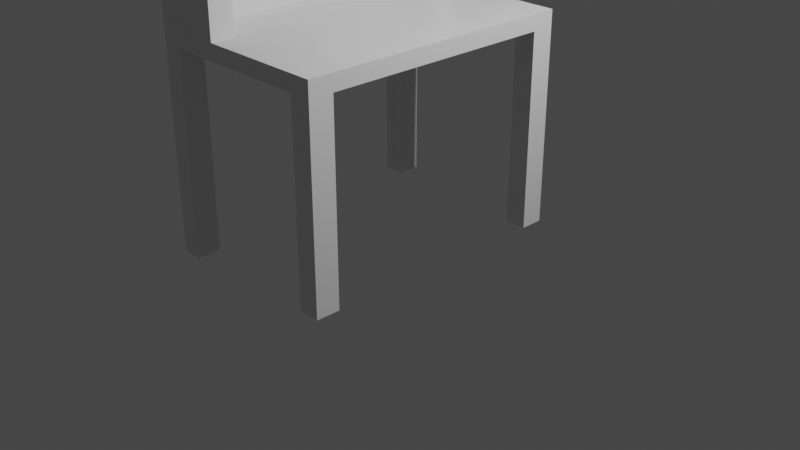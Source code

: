 # Source: basic_weapon_stand.blend  (saved by Blender 2.91.10; exported with 4.5.12 LTS)
import bpy
from mathutils import Matrix  # noqa: F401  (used for matrix-valued properties, if any)

bpy.ops.wm.read_factory_settings(use_empty=True)
scene = bpy.context.scene
scene.name = 'Scene'

# ---- collections
col_collection = bpy.data.collections.new('Collection'); scene.collection.children.link(col_collection)

# ---- materials (node trees are filled in below, after node groups)
mat_material = bpy.data.materials.new('Material')
mat_material.alpha_threshold = 0.0
mat_material.use_transparent_shadow = False
mat_material.line_color = (0.0, 0.0, 0.0, 1.0)

# ---- material node trees
mat_material.use_nodes = True; mat_material.node_tree.nodes.clear()
_N = mat_material.node_tree.nodes; _L = mat_material.node_tree.links
n0 = _N.new('ShaderNodeOutputMaterial'); n0.name = 'Material Output'; n0.location = (300, 300)
n1 = _N.new('ShaderNodeBsdfPrincipled'); n1.name = 'Principled BSDF'; n1.location = (10, 300)
n1.distribution = 'GGX'
n1.subsurface_method = 'BURLEY'
n1.inputs[2].default_value = 0.4
n1.inputs[3].default_value = 1.45
n1.inputs[27].default_value = (0.0, 0.0, 0.0, 1.0)
n1.inputs[28].default_value = 1.0
_L.new(n1.outputs[0], n0.inputs[0])
n0.is_active_output = True

# ---- world
world_world = bpy.data.worlds.new('World'); scene.world = world_world
world_world.use_nodes = True; world_world.node_tree.nodes.clear()
_N = world_world.node_tree.nodes; _L = world_world.node_tree.links
n0 = _N.new('ShaderNodeOutputWorld'); n0.name = 'World Output'; n0.location = (300, 300)
n1 = _N.new('ShaderNodeBackground'); n1.name = 'Background'; n1.location = (10, 300)
n1.inputs[0].default_value = (0.05088, 0.05088, 0.05088, 1.0)
_L.new(n1.outputs[0], n0.inputs[0])
n0.is_active_output = True
world_world.color = (0.05088, 0.05088, 0.05088)
world_world.use_sun_shadow = False
world_world.sun_shadow_jitter_overblur = 0.0

# ---- cameras
cam_camera = bpy.data.cameras.new('Camera')
cam_camera.clip_end = 100.0
cam_camera.ortho_scale = 7.314

# ---- lights
light_light = bpy.data.lights.new('Light', 'POINT')
light_light.transmission_factor = 0.0
light_light.energy = 1000.0
light_light.shadow_soft_size = 0.1
light_light.shadow_maximum_resolution = 0.006
light_light.use_absolute_resolution = True

# ---- meshes
me_cube = bpy.data.meshes.new('Cube')
me_cube.from_pydata([(1.0, 1.0, 2.176), (1.0, 1.0, 2.011), (1.0, -1.897, 2.176), (1.0, -1.897, 2.011), (-1.0, 1.0, 2.176), (-1.0, 1.0, 2.011), (-1.0, -1.897, 2.176), (-1.0, -1.897, 2.011), (0.7771, 1.0, 2.011), (0.7771, -1.897, 2.176), (0.7771, -1.897, 2.011), (0.7771, 1.0, 2.176), (-1.0, 0.7598, 2.011), (1.0, 0.7598, 2.176), (-1.0, 0.7598, 2.176), (1.0, 0.7598, 2.011), (0.7771, 0.7598, 2.011), (0.7771, 0.7598, 2.176), (-1.0, -1.649, 2.011), (1.0, -1.649, 2.176), (0.7771, -1.649, 2.011), (0.7771, -1.649, 2.176), (-1.0, -1.649, 2.176), (1.0, -1.649, 2.011), (-0.7838, 1.0, 2.011), (-0.7838, -1.897, 2.176), (-0.7838, -1.897, 2.011), (-0.7838, 1.0, 2.176), (-0.7838, 0.7598, 2.011), (-0.7838, 0.7598, 2.176), (-0.7838, -1.649, 2.011), (-0.7838, -1.649, 2.176), (-0.7838, 1.0, 0.02954), (-1.0, 1.0, 0.02954), (-1.0, 0.7598, 0.02954), (-0.7838, 0.7598, 0.02954), (-1.0, -1.649, -0.06198), (-1.0, -1.897, -0.06198), (-0.7838, -1.649, -0.06198), (-0.7838, -1.897, -0.06198), (0.7771, -1.897, 0.03245), (1.0, -1.897, 0.03245), (0.7771, -1.649, 0.03245), (1.0, -1.649, 0.03245), (1.0, 0.7598, 0.0), (1.0, 1.0, 0.0), (0.7771, 1.0, 0.0), (0.7771, 0.7598, 0.0), (-0.7838, -1.897, 4.798), (-1.0, -1.897, 4.798), (-1.0, 0.7598, 4.798), (-1.0, 1.0, 4.798), (-1.0, -1.649, 4.798), (-0.7838, 1.0, 4.798), (-0.7838, 0.7598, 4.798), (-0.7838, -1.649, 4.798), (-1.0, -1.897, 3.487), (-0.7838, -1.897, 3.487), (-0.7838, -1.649, 3.487), (-1.0, -1.649, 3.487), (-1.0, 0.7598, 3.487), (-1.0, 1.0, 3.487), (-0.7838, 1.0, 3.487), (-0.7838, 0.7598, 3.487), (-0.5855, -1.897, 3.487), (-0.5855, -1.897, 4.798), (-0.5855, 1.0, 2.176), (-0.5855, 0.7598, 2.176), (-0.5855, -1.649, 2.176), (-0.5855, -1.897, 2.176), (-0.5855, 1.0, 4.798), (-0.5855, 0.7598, 4.798), (-0.5855, -1.649, 4.798), (-0.5855, -1.649, 3.487), (-0.5855, 1.0, 3.487), (-0.5855, 0.7598, 3.487), (-0.2845, 1.0, 2.176), (-0.2845, 0.7598, 2.176), (-0.2845, -1.649, 2.176), (-0.2845, -1.897, 2.176), (-0.2845, 1.0, 3.487), (-0.2845, 0.7598, 3.487), (-0.2845, -1.897, 3.487), (-0.2845, -1.649, 3.487), (-0.7838, -1.897, 3.904), (-0.7838, -1.649, 3.904), (-1.0, -1.649, 3.904), (-1.0, -1.897, 3.904), (-1.0, 0.7598, 3.904), (-1.0, 1.0, 3.904), (-0.7838, 1.0, 3.904), (-0.7838, 0.7598, 3.904), (-0.5855, -1.897, 3.904), (-0.5855, -1.649, 3.904), (-0.5855, 1.0, 3.904), (-0.5855, 0.7598, 3.904), (-1.0, -1.897, 3.815), (-1.0, 0.7598, 3.815), (-1.0, 1.0, 3.815), (-0.7838, 1.0, 3.815), (-0.7838, 0.7598, 3.815), (-0.5855, 1.0, 3.815), (-0.5855, 0.7598, 3.815), (-0.7838, -1.897, 3.815), (-0.7838, -1.649, 3.815), (-1.0, -1.649, 3.815), (-0.5855, -1.897, 3.815), (-0.5855, -1.649, 3.815), (-1.0, -1.897, 2.832), (-1.0, 0.7598, 2.832), (-1.0, 1.0, 2.832), (-0.7838, 1.0, 2.832), (-0.7838, 0.7598, 2.832), (-0.7838, -1.897, 2.832), (-0.7838, -1.649, 2.832), (-1.0, -1.649, 2.832), (-0.5855, 1.0, 2.832), (-0.5855, 0.7598, 2.832), (-0.5855, -1.897, 2.832), (-0.5855, -1.649, 2.832), (-0.2845, 1.0, 2.832), (-0.2845, 0.7598, 2.832), (-0.2845, -1.897, 2.832), (-0.2845, -1.649, 2.832), (-1.0, -1.897, 2.744), (-1.0, 0.7598, 2.744), (-1.0, 1.0, 2.744), (-0.7838, 1.0, 2.744), (-0.7838, 0.7598, 2.744), (-0.5855, 1.0, 2.744), (-0.5855, 0.7598, 2.744), (-0.2845, 1.0, 2.744), (-0.2845, 0.7598, 2.744), (-0.7838, -1.897, 2.744), (-0.7838, -1.649, 2.744), (-1.0, -1.649, 2.744), (-0.5855, -1.897, 2.744), (-0.5855, -1.649, 2.744), (-0.2845, -1.897, 2.744), (-0.2845, -1.649, 2.744), (-0.6847, -1.897, 3.487), (-0.6847, -1.897, 2.176), (-0.6847, -1.649, 3.487), (-0.6847, -1.649, 2.176), (-0.6847, -1.897, 4.798), (-0.6847, -1.649, 4.798), (-0.6847, -1.897, 3.904), (-0.6847, -1.649, 3.904), (-0.6847, -1.649, 3.815), (-0.6847, -1.897, 3.815), (-0.6847, -1.897, 2.832), (-0.6847, -1.649, 2.832), (-0.6847, -1.649, 2.744), (-0.6847, -1.897, 2.744), (-0.7838, -1.897, 3.001), (-0.7838, -1.649, 3.001), (-1.0, -1.649, 3.001), (-0.5855, -1.897, 3.001), (-0.5855, -1.649, 3.001), (-0.2845, -1.897, 3.001), (-0.2845, -1.649, 3.001), (-1.0, -1.897, 3.001), (-1.0, 0.7598, 3.001), (-1.0, 1.0, 3.001), (-0.7838, 1.0, 3.001), (-0.7838, 0.7598, 3.001), (-0.5855, 1.0, 3.001), (-0.5855, 0.7598, 3.001), (-0.2845, 1.0, 3.001), (-0.2845, 0.7598, 3.001), (-0.6847, -1.897, 3.001), (-0.6847, -1.649, 3.001), (-0.7838, -1.897, 3.09), (-0.7838, -1.649, 3.09), (-1.0, -1.649, 3.09), (-0.5855, -1.897, 3.09), (-0.5855, -1.649, 3.09), (-0.2845, -1.897, 3.09), (-0.2845, -1.649, 3.09), (-0.6847, -1.897, 3.09), (-1.0, -1.897, 3.09), (-1.0, 0.7598, 3.09), (-1.0, 1.0, 3.09), (-0.7838, 1.0, 3.09), (-0.7838, 0.7598, 3.09), (-0.5855, 1.0, 3.09), (-0.5855, 0.7598, 3.09), (-0.2845, 1.0, 3.09), (-0.2845, 0.7598, 3.09), (-0.6847, -1.649, 3.09), (-0.7838, -1.897, 4.098), (-0.7838, -1.649, 4.098), (-1.0, -1.649, 4.098), (-0.5855, -1.897, 4.098), (-0.5855, -1.649, 4.098), (-1.0, -1.897, 4.098), (-1.0, 0.7598, 4.098), (-1.0, 1.0, 4.098), (-0.7838, 1.0, 4.098), (-0.7838, 0.7598, 4.098), (-0.5855, 1.0, 4.098), (-0.5855, 0.7598, 4.098), (-0.6847, -1.897, 4.098), (-0.6847, -1.649, 4.098), (-0.7838, -1.897, 4.191), (-0.7838, -1.649, 4.191), (-1.0, -1.649, 4.191), (-0.5855, -1.897, 4.191), (-0.5855, -1.649, 4.191), (-0.6847, -1.897, 4.191), (-1.0, -1.897, 4.191), (-1.0, 0.7598, 4.191), (-1.0, 1.0, 4.191), (-0.7838, 1.0, 4.191), (-0.7838, 0.7598, 4.191), (-0.5855, 1.0, 4.191), (-0.5855, 0.7598, 4.191), (-0.6847, -1.649, 4.191), (-0.5855, 0.8792, 3.815), (-0.5855, 0.8792, 3.904), (-0.6847, 0.8792, 3.904), (-0.6847, 0.8792, 3.815), (-0.5855, 0.8792, 2.744), (-0.5855, 0.8792, 2.832), (-0.6847, 0.8792, 2.832), (-0.6847, 0.8792, 2.744), (-0.6847, 0.8792, 3.09), (-0.6847, 0.8792, 3.001), (-0.5855, 0.8792, 3.001), (-0.5855, 0.8792, 3.09), (-0.6847, 0.8792, 4.191), (-0.6847, 0.8792, 4.098), (-0.5855, 0.8792, 4.098), (-0.5855, 0.8792, 4.191)], [], [(211, 206, 52, 50), (26, 25, 6, 7), (12, 14, 4, 5), (3, 10, 40, 41), (23, 19, 2, 3), (8, 11, 0, 1), (24, 27, 11, 8), (30, 20, 10, 26), (3, 2, 9, 10), (19, 21, 9, 2), (0, 11, 17, 13), (24, 8, 16, 28), (1, 0, 13, 15), (8, 1, 45, 46), (18, 22, 14, 12), (141, 143, 68, 69), (7, 6, 22, 18), (13, 17, 21, 19), (28, 16, 20, 30), (15, 13, 19, 23), (16, 15, 23, 20), (210, 204, 48, 49), (17, 29, 31, 21), (12, 28, 30, 18), (11, 27, 29, 17), (5, 24, 32, 33), (30, 26, 39, 38), (5, 4, 27, 24), (10, 9, 25, 26), (21, 31, 25, 9), (33, 32, 35, 34), (24, 28, 35, 32), (12, 5, 33, 34), (28, 12, 34, 35), (36, 38, 39, 37), (26, 7, 37, 39), (7, 18, 36, 37), (18, 30, 38, 36), (42, 43, 41, 40), (10, 20, 42, 40), (23, 3, 41, 43), (20, 23, 43, 42), (46, 45, 44, 47), (16, 8, 46, 47), (1, 15, 44, 45), (15, 16, 47, 44), (55, 52, 49, 48), (53, 51, 50, 54), (54, 50, 52, 55), (212, 211, 50, 51), (213, 212, 51, 53), (206, 210, 49, 52), (189, 142, 73, 176), (205, 214, 54, 55), (173, 184, 63, 58), (183, 62, 74, 185), (174, 180, 56, 59), (183, 182, 61, 62), (182, 181, 60, 61), (180, 172, 57, 56), (153, 141, 69, 136), (181, 174, 59, 60), (207, 208, 72, 65), (216, 215, 70, 71), (67, 66, 76, 77), (74, 75, 81, 80), (53, 54, 71, 70), (128, 29, 67, 130), (213, 53, 70, 215), (145, 144, 65, 72), (100, 63, 75, 102), (29, 27, 66, 67), (217, 145, 72, 208), (149, 140, 64, 106), (188, 187, 80, 81), (177, 178, 83, 82), (136, 69, 79, 138), (185, 74, 80, 187), (73, 64, 82, 83), (69, 68, 78, 79), (176, 73, 83, 178), (130, 67, 77, 132), (202, 146, 92, 193), (176, 158, 228, 229), (199, 91, 95, 201), (99, 90, 94, 101), (102, 101, 94, 95), (106, 107, 93, 92), (104, 100, 91, 85), (105, 96, 87, 86), (99, 98, 89, 90), (98, 97, 88, 89), (96, 103, 84, 87), (97, 105, 86, 88), (60, 59, 105, 97), (56, 57, 103, 96), (61, 60, 97, 98), (62, 61, 98, 99), (59, 56, 96, 105), (58, 63, 100, 104), (64, 73, 107, 106), (75, 74, 101, 102), (62, 99, 101, 74), (142, 148, 107, 73), (146, 149, 106, 92), (91, 100, 102, 95), (167, 117, 121, 169), (137, 119, 123, 139), (129, 116, 120, 131), (157, 118, 122, 159), (138, 139, 123, 122), (132, 131, 120, 121), (165, 112, 117, 167), (125, 135, 115, 109), (170, 150, 118, 157), (124, 133, 113, 108), (126, 125, 109, 110), (127, 126, 110, 111), (135, 124, 108, 115), (127, 111, 116, 129), (134, 128, 112, 114), (152, 151, 224, 225), (143, 152, 137, 68), (31, 29, 128, 134), (27, 127, 129, 66), (22, 6, 124, 135), (27, 4, 126, 127), (4, 14, 125, 126), (6, 25, 133, 124), (14, 22, 135, 125), (77, 76, 131, 132), (79, 78, 139, 138), (66, 129, 131, 76), (68, 137, 139, 78), (117, 130, 132, 121), (118, 136, 138, 122), (112, 128, 130, 117), (150, 153, 136, 118), (113, 133, 153, 150), (31, 134, 152, 143), (134, 114, 151, 152), (154, 113, 150, 170), (84, 103, 149, 146), (58, 104, 148, 142), (104, 85, 147, 148), (190, 84, 146, 202), (103, 57, 140, 149), (205, 55, 145, 217), (55, 48, 144, 145), (133, 25, 141, 153), (173, 58, 142, 189), (25, 31, 143, 141), (114, 155, 171, 151), (172, 154, 170, 179), (179, 170, 157, 175), (184, 165, 167, 186), (175, 157, 159, 177), (186, 167, 169, 188), (119, 158, 160, 123), (116, 166, 168, 120), (122, 123, 160, 159), (121, 120, 168, 169), (109, 115, 156, 162), (108, 113, 154, 161), (110, 109, 162, 163), (111, 110, 163, 164), (115, 108, 161, 156), (111, 164, 166, 116), (114, 112, 165, 155), (151, 171, 158, 119), (75, 186, 188, 81), (64, 175, 177, 82), (63, 184, 186, 75), (140, 179, 175, 64), (57, 172, 179, 140), (155, 173, 189, 171), (158, 176, 178, 160), (166, 185, 187, 168), (159, 160, 178, 177), (169, 168, 187, 188), (162, 156, 174, 181), (161, 154, 172, 180), (163, 162, 181, 182), (164, 163, 182, 183), (156, 161, 180, 174), (164, 183, 185, 166), (155, 165, 184, 173), (171, 189, 226, 227), (85, 191, 203, 147), (204, 190, 202, 209), (214, 199, 201, 216), (209, 202, 193, 207), (147, 203, 194, 93), (90, 198, 200, 94), (95, 94, 200, 201), (92, 93, 194, 193), (85, 91, 199, 191), (86, 87, 195, 192), (90, 89, 197, 198), (89, 88, 196, 197), (87, 84, 190, 195), (88, 86, 192, 196), (144, 209, 207, 65), (54, 214, 216, 71), (48, 204, 209, 144), (191, 205, 217, 203), (93, 107, 218, 219), (198, 213, 215, 200), (201, 200, 215, 216), (193, 194, 208, 207), (191, 199, 214, 205), (192, 195, 210, 206), (198, 197, 212, 213), (197, 196, 211, 212), (195, 190, 204, 210), (196, 192, 206, 211), (221, 220, 219, 218), (225, 224, 223, 222), (227, 226, 229, 228), (231, 230, 233, 232), (203, 217, 230, 231), (189, 176, 229, 226), (158, 171, 227, 228), (151, 119, 223, 224), (147, 93, 219, 220), (148, 147, 220, 221), (217, 208, 233, 230), (208, 194, 232, 233), (119, 137, 222, 223), (137, 152, 225, 222), (194, 203, 231, 232), (107, 148, 221, 218)])
_uv = me_cube.uv_layers.new(name='UVMap')
_uv.uv.foreach_set('vector', [0.625, 0.125, 0.625, 0.0625, 0.625, 0.0625, 0.625, 0.125, 0.375, 0.9375, 0.625, 0.9375, 0.625, 1.0, 0.375, 1.0, 0.375, 0.125, 0.625, 0.125, 0.625, 0.25, 0.375, 0.25, 0.375, 0.75, 0.375, 0.875, 0.375, 0.875, 0.375, 0.75, 0.375, 0.6875, 0.625, 0.6875, 0.625, 0.75, 0.375, 0.75, 0.375, 0.375, 0.625, 0.375, 0.625, 0.5, 0.375, 0.5, 0.375, 0.3125, 0.625, 0.3125, 0.625, 0.375, 0.375, 0.375, 0.1875, 0.6875, 0.25, 0.6875, 0.25, 0.75, 0.1875, 0.75, 0.375, 0.75, 0.625, 0.75, 0.625, 0.875, 0.375, 0.875, 0.625, 0.6875, 0.75, 0.6875, 0.75, 0.75, 0.625, 0.75, 0.625, 0.5, 0.75, 0.5, 0.75, 0.625, 0.625, 0.625, 0.1875, 0.5, 0.25, 0.5, 0.25, 0.625, 0.1875, 0.625, 0.375, 0.5, 0.625, 0.5, 0.625, 0.625, 0.375, 0.625, 0.375, 0.375, 0.375, 0.5, 0.375, 0.5, 0.375, 0.375, 0.375, 0.0625, 0.625, 0.0625, 0.625, 0.125, 0.375, 0.125, 0.8125, 0.75, 0.8125, 0.6875, 0.8125, 0.6875, 0.8125, 0.75, 0.375, 0.0, 0.625, 0.0, 0.625, 0.0625, 0.375, 0.0625, 0.625, 0.625, 0.75, 0.625, 0.75, 0.6875, 0.625, 0.6875, 0.1875, 0.625, 0.25, 0.625, 0.25, 0.6875, 0.1875, 0.6875, 0.375, 0.625, 0.625, 0.625, 0.625, 0.6875, 0.375, 0.6875, 0.25, 0.625, 0.375, 0.625, 0.375, 0.6875, 0.25, 0.6875, 0.625, 1.0, 0.625, 0.9375, 0.625, 0.9375, 0.625, 1.0, 0.75, 0.625, 0.8125, 0.625, 0.8125, 0.6875, 0.75, 0.6875, 0.125, 0.625, 0.1875, 0.625, 0.1875, 0.6875, 0.125, 0.6875, 0.75, 0.5, 0.8125, 0.5, 0.8125, 0.625, 0.75, 0.625, 0.375, 0.25, 0.375, 0.3125, 0.375, 0.3125, 0.375, 0.25, 0.1875, 0.6875, 0.1875, 0.75, 0.1875, 0.75, 0.1875, 0.6875, 0.375, 0.25, 0.625, 0.25, 0.625, 0.3125, 0.375, 0.3125, 0.375, 0.875, 0.625, 0.875, 0.625, 0.9375, 0.375, 0.9375, 0.75, 0.6875, 0.8125, 0.6875, 0.8125, 0.75, 0.75, 0.75, 0.125, 0.5, 0.1875, 0.5, 0.1875, 0.625, 0.125, 0.625, 0.1875, 0.5, 0.1875, 0.625, 0.1875, 0.625, 0.1875, 0.5, 0.375, 0.125, 0.375, 0.25, 0.375, 0.25, 0.375, 0.125, 0.1875, 0.625, 0.125, 0.625, 0.125, 0.625, 0.1875, 0.625, 0.125, 0.6875, 0.1875, 0.6875, 0.1875, 0.75, 0.125, 0.75, 0.375, 0.9375, 0.375, 1.0, 0.375, 1.0, 0.375, 0.9375, 0.375, 0.0, 0.375, 0.0625, 0.375, 0.0625, 0.375, 0.0, 0.125, 0.6875, 0.1875, 0.6875, 0.1875, 0.6875, 0.125, 0.6875, 0.25, 0.6875, 0.375, 0.6875, 0.375, 0.75, 0.25, 0.75, 0.25, 0.75, 0.25, 0.6875, 0.25, 0.6875, 0.25, 0.75, 0.375, 0.6875, 0.375, 0.75, 0.375, 0.75, 0.375, 0.6875, 0.25, 0.6875, 0.375, 0.6875, 0.375, 0.6875, 0.25, 0.6875, 0.25, 0.5, 0.375, 0.5, 0.375, 0.625, 0.25, 0.625, 0.25, 0.625, 0.25, 0.5, 0.25, 0.5, 0.25, 0.625, 0.375, 0.5, 0.375, 0.625, 0.375, 0.625, 0.375, 0.5, 0.375, 0.625, 0.25, 0.625, 0.25, 0.625, 0.375, 0.625, 0.8125, 0.6875, 0.875, 0.6875, 0.875, 0.75, 0.8125, 0.75, 0.8125, 0.5, 0.875, 0.5, 0.875, 0.625, 0.8125, 0.625, 0.8125, 0.625, 0.875, 0.625, 0.875, 0.6875, 0.8125, 0.6875, 0.625, 0.25, 0.625, 0.125, 0.625, 0.125, 0.625, 0.25, 0.625, 0.3125, 0.625, 0.25, 0.625, 0.25, 0.625, 0.3125, 0.625, 0.0625, 0.625, 0.0, 0.625, 0.0, 0.625, 0.0625, 0.8125, 0.6875, 0.8125, 0.6875, 0.8125, 0.6875, 0.8125, 0.6875, 0.8125, 0.6875, 0.8125, 0.625, 0.8125, 0.625, 0.8125, 0.6875, 0.8125, 0.6875, 0.8125, 0.625, 0.8125, 0.625, 0.8125, 0.6875, 0.625, 0.3125, 0.625, 0.3125, 0.625, 0.3125, 0.625, 0.3125, 0.625, 0.0625, 0.625, 0.0, 0.625, 0.0, 0.625, 0.0625, 0.625, 0.3125, 0.625, 0.25, 0.625, 0.25, 0.625, 0.3125, 0.625, 0.25, 0.625, 0.125, 0.625, 0.125, 0.625, 0.25, 0.625, 1.0, 0.625, 0.9375, 0.625, 0.9375, 0.625, 1.0, 0.625, 0.9375, 0.625, 0.9375, 0.625, 0.9375, 0.625, 0.9375, 0.625, 0.125, 0.625, 0.0625, 0.625, 0.0625, 0.625, 0.125, 0.8125, 0.75, 0.8125, 0.6875, 0.8125, 0.6875, 0.8125, 0.75, 0.8125, 0.625, 0.8125, 0.5, 0.8125, 0.5, 0.8125, 0.625, 0.8125, 0.625, 0.8125, 0.5, 0.8125, 0.5, 0.8125, 0.625, 0.8125, 0.5, 0.8125, 0.625, 0.8125, 0.625, 0.8125, 0.5, 0.8125, 0.5, 0.8125, 0.625, 0.8125, 0.625, 0.8125, 0.5, 0.8125, 0.625, 0.8125, 0.625, 0.8125, 0.625, 0.8125, 0.625, 0.625, 0.3125, 0.625, 0.3125, 0.625, 0.3125, 0.625, 0.3125, 0.8125, 0.6875, 0.8125, 0.75, 0.8125, 0.75, 0.8125, 0.6875, 0.8125, 0.625, 0.8125, 0.625, 0.8125, 0.625, 0.8125, 0.625, 0.8125, 0.625, 0.8125, 0.5, 0.8125, 0.5, 0.8125, 0.625, 0.8125, 0.6875, 0.8125, 0.6875, 0.8125, 0.6875, 0.8125, 0.6875, 0.625, 0.9375, 0.625, 0.9375, 0.625, 0.9375, 0.625, 0.9375, 0.8125, 0.625, 0.8125, 0.5, 0.8125, 0.5, 0.8125, 0.625, 0.8125, 0.75, 0.8125, 0.6875, 0.8125, 0.6875, 0.8125, 0.75, 0.625, 0.9375, 0.625, 0.9375, 0.625, 0.9375, 0.625, 0.9375, 0.625, 0.3125, 0.625, 0.3125, 0.625, 0.3125, 0.625, 0.3125, 0.8125, 0.6875, 0.8125, 0.75, 0.8125, 0.75, 0.8125, 0.6875, 0.8125, 0.75, 0.8125, 0.6875, 0.8125, 0.6875, 0.8125, 0.75, 0.8125, 0.6875, 0.8125, 0.6875, 0.8125, 0.6875, 0.8125, 0.6875, 0.8125, 0.625, 0.8125, 0.625, 0.8125, 0.625, 0.8125, 0.625, 0.625, 0.9375, 0.625, 0.9375, 0.625, 0.9375, 0.625, 0.9375, 0.8125, 0.6875, 0.8125, 0.6875, 0.8125, 0.6875, 0.8125, 0.6875, 0.8125, 0.625, 0.8125, 0.625, 0.8125, 0.625, 0.8125, 0.625, 0.625, 0.3125, 0.625, 0.3125, 0.625, 0.3125, 0.625, 0.3125, 0.8125, 0.625, 0.8125, 0.5, 0.8125, 0.5, 0.8125, 0.625, 0.8125, 0.75, 0.8125, 0.6875, 0.8125, 0.6875, 0.8125, 0.75, 0.8125, 0.6875, 0.8125, 0.625, 0.8125, 0.625, 0.8125, 0.6875, 0.625, 0.0625, 0.625, 0.0, 0.625, 0.0, 0.625, 0.0625, 0.625, 0.3125, 0.625, 0.25, 0.625, 0.25, 0.625, 0.3125, 0.625, 0.25, 0.625, 0.125, 0.625, 0.125, 0.625, 0.25, 0.625, 1.0, 0.625, 0.9375, 0.625, 0.9375, 0.625, 1.0, 0.625, 0.125, 0.625, 0.0625, 0.625, 0.0625, 0.625, 0.125, 0.625, 0.125, 0.625, 0.0625, 0.625, 0.0625, 0.625, 0.125, 0.625, 1.0, 0.625, 0.9375, 0.625, 0.9375, 0.625, 1.0, 0.625, 0.25, 0.625, 0.125, 0.625, 0.125, 0.625, 0.25, 0.625, 0.3125, 0.625, 0.25, 0.625, 0.25, 0.625, 0.3125, 0.625, 0.0625, 0.625, 0.0, 0.625, 0.0, 0.625, 0.0625, 0.8125, 0.6875, 0.8125, 0.625, 0.8125, 0.625, 0.8125, 0.6875, 0.8125, 0.75, 0.8125, 0.6875, 0.8125, 0.6875, 0.8125, 0.75, 0.8125, 0.625, 0.8125, 0.5, 0.8125, 0.5, 0.8125, 0.625, 0.625, 0.3125, 0.625, 0.3125, 0.625, 0.3125, 0.625, 0.3125, 0.8125, 0.6875, 0.8125, 0.6875, 0.8125, 0.6875, 0.8125, 0.6875, 0.625, 0.9375, 0.625, 0.9375, 0.625, 0.9375, 0.625, 0.9375, 0.8125, 0.625, 0.8125, 0.625, 0.8125, 0.625, 0.8125, 0.625, 0.8125, 0.625, 0.8125, 0.625, 0.8125, 0.625, 0.8125, 0.625, 0.8125, 0.6875, 0.8125, 0.6875, 0.8125, 0.6875, 0.8125, 0.6875, 0.625, 0.3125, 0.625, 0.3125, 0.625, 0.3125, 0.625, 0.3125, 0.625, 0.9375, 0.625, 0.9375, 0.625, 0.9375, 0.625, 0.9375, 0.8125, 0.75, 0.8125, 0.6875, 0.8125, 0.6875, 0.8125, 0.75, 0.8125, 0.625, 0.8125, 0.5, 0.8125, 0.5, 0.8125, 0.625, 0.8125, 0.625, 0.8125, 0.625, 0.8125, 0.625, 0.8125, 0.625, 0.625, 0.125, 0.625, 0.0625, 0.625, 0.0625, 0.625, 0.125, 0.625, 0.9375, 0.625, 0.9375, 0.625, 0.9375, 0.625, 0.9375, 0.625, 1.0, 0.625, 0.9375, 0.625, 0.9375, 0.625, 1.0, 0.625, 0.25, 0.625, 0.125, 0.625, 0.125, 0.625, 0.25, 0.625, 0.3125, 0.625, 0.25, 0.625, 0.25, 0.625, 0.3125, 0.625, 0.0625, 0.625, 0.0, 0.625, 0.0, 0.625, 0.0625, 0.625, 0.3125, 0.625, 0.3125, 0.625, 0.3125, 0.625, 0.3125, 0.8125, 0.6875, 0.8125, 0.625, 0.8125, 0.625, 0.8125, 0.6875, 0.8125, 0.6875, 0.8125, 0.6875, 0.8125, 0.6875, 0.8125, 0.6875, 0.8125, 0.6875, 0.8125, 0.6875, 0.8125, 0.6875, 0.8125, 0.6875, 0.8125, 0.6875, 0.8125, 0.625, 0.8125, 0.625, 0.8125, 0.6875, 0.625, 0.3125, 0.625, 0.3125, 0.625, 0.3125, 0.625, 0.3125, 0.625, 0.0625, 0.625, 0.0, 0.625, 0.0, 0.625, 0.0625, 0.625, 0.3125, 0.625, 0.25, 0.625, 0.25, 0.625, 0.3125, 0.625, 0.25, 0.625, 0.125, 0.625, 0.125, 0.625, 0.25, 0.625, 1.0, 0.625, 0.9375, 0.625, 0.9375, 0.625, 1.0, 0.625, 0.125, 0.625, 0.0625, 0.625, 0.0625, 0.625, 0.125, 0.8125, 0.625, 0.8125, 0.5, 0.8125, 0.5, 0.8125, 0.625, 0.8125, 0.75, 0.8125, 0.6875, 0.8125, 0.6875, 0.8125, 0.75, 0.625, 0.3125, 0.625, 0.3125, 0.625, 0.3125, 0.625, 0.3125, 0.8125, 0.6875, 0.8125, 0.6875, 0.8125, 0.6875, 0.8125, 0.6875, 0.8125, 0.625, 0.8125, 0.625, 0.8125, 0.625, 0.8125, 0.625, 0.625, 0.9375, 0.625, 0.9375, 0.625, 0.9375, 0.625, 0.9375, 0.8125, 0.625, 0.8125, 0.625, 0.8125, 0.625, 0.8125, 0.625, 0.625, 0.9375, 0.625, 0.9375, 0.625, 0.9375, 0.625, 0.9375, 0.625, 0.9375, 0.625, 0.9375, 0.625, 0.9375, 0.625, 0.9375, 0.8125, 0.6875, 0.8125, 0.6875, 0.8125, 0.6875, 0.8125, 0.6875, 0.8125, 0.6875, 0.8125, 0.6875, 0.8125, 0.6875, 0.8125, 0.6875, 0.625, 0.9375, 0.625, 0.9375, 0.625, 0.9375, 0.625, 0.9375, 0.625, 0.9375, 0.625, 0.9375, 0.625, 0.9375, 0.625, 0.9375, 0.8125, 0.6875, 0.8125, 0.6875, 0.8125, 0.6875, 0.8125, 0.6875, 0.8125, 0.6875, 0.8125, 0.6875, 0.8125, 0.6875, 0.8125, 0.6875, 0.625, 0.9375, 0.625, 0.9375, 0.625, 0.9375, 0.625, 0.9375, 0.625, 0.9375, 0.625, 0.9375, 0.625, 0.9375, 0.625, 0.9375, 0.8125, 0.6875, 0.8125, 0.6875, 0.8125, 0.6875, 0.8125, 0.6875, 0.8125, 0.6875, 0.8125, 0.75, 0.8125, 0.75, 0.8125, 0.6875, 0.625, 0.9375, 0.625, 0.9375, 0.625, 0.9375, 0.625, 0.9375, 0.8125, 0.6875, 0.8125, 0.6875, 0.8125, 0.6875, 0.8125, 0.6875, 0.8125, 0.75, 0.8125, 0.6875, 0.8125, 0.6875, 0.8125, 0.75, 0.8125, 0.6875, 0.8125, 0.6875, 0.8125, 0.6875, 0.8125, 0.6875, 0.625, 0.9375, 0.625, 0.9375, 0.625, 0.9375, 0.625, 0.9375, 0.625, 0.9375, 0.625, 0.9375, 0.625, 0.9375, 0.625, 0.9375, 0.8125, 0.625, 0.8125, 0.625, 0.8125, 0.625, 0.8125, 0.625, 0.625, 0.9375, 0.625, 0.9375, 0.625, 0.9375, 0.625, 0.9375, 0.8125, 0.625, 0.8125, 0.625, 0.8125, 0.625, 0.8125, 0.625, 0.8125, 0.6875, 0.8125, 0.6875, 0.8125, 0.6875, 0.8125, 0.6875, 0.625, 0.3125, 0.625, 0.3125, 0.625, 0.3125, 0.625, 0.3125, 0.8125, 0.75, 0.8125, 0.6875, 0.8125, 0.6875, 0.8125, 0.75, 0.8125, 0.625, 0.8125, 0.5, 0.8125, 0.5, 0.8125, 0.625, 0.625, 0.125, 0.625, 0.0625, 0.625, 0.0625, 0.625, 0.125, 0.625, 1.0, 0.625, 0.9375, 0.625, 0.9375, 0.625, 1.0, 0.625, 0.25, 0.625, 0.125, 0.625, 0.125, 0.625, 0.25, 0.625, 0.3125, 0.625, 0.25, 0.625, 0.25, 0.625, 0.3125, 0.625, 0.0625, 0.625, 0.0, 0.625, 0.0, 0.625, 0.0625, 0.625, 0.3125, 0.625, 0.3125, 0.625, 0.3125, 0.625, 0.3125, 0.8125, 0.6875, 0.8125, 0.625, 0.8125, 0.625, 0.8125, 0.6875, 0.8125, 0.6875, 0.8125, 0.6875, 0.8125, 0.6875, 0.8125, 0.6875, 0.8125, 0.625, 0.8125, 0.625, 0.8125, 0.625, 0.8125, 0.625, 0.625, 0.9375, 0.625, 0.9375, 0.625, 0.9375, 0.625, 0.9375, 0.8125, 0.625, 0.8125, 0.625, 0.8125, 0.625, 0.8125, 0.625, 0.625, 0.9375, 0.625, 0.9375, 0.625, 0.9375, 0.625, 0.9375, 0.625, 0.9375, 0.625, 0.9375, 0.625, 0.9375, 0.625, 0.9375, 0.8125, 0.6875, 0.8125, 0.6875, 0.8125, 0.6875, 0.8125, 0.6875, 0.8125, 0.6875, 0.8125, 0.6875, 0.8125, 0.6875, 0.8125, 0.6875, 0.625, 0.3125, 0.625, 0.3125, 0.625, 0.3125, 0.625, 0.3125, 0.8125, 0.75, 0.8125, 0.6875, 0.8125, 0.6875, 0.8125, 0.75, 0.8125, 0.625, 0.8125, 0.5, 0.8125, 0.5, 0.8125, 0.625, 0.625, 0.125, 0.625, 0.0625, 0.625, 0.0625, 0.625, 0.125, 0.625, 1.0, 0.625, 0.9375, 0.625, 0.9375, 0.625, 1.0, 0.625, 0.25, 0.625, 0.125, 0.625, 0.125, 0.625, 0.25, 0.625, 0.3125, 0.625, 0.25, 0.625, 0.25, 0.625, 0.3125, 0.625, 0.0625, 0.625, 0.0, 0.625, 0.0, 0.625, 0.0625, 0.625, 0.3125, 0.625, 0.3125, 0.625, 0.3125, 0.625, 0.3125, 0.8125, 0.6875, 0.8125, 0.625, 0.8125, 0.625, 0.8125, 0.6875, 0.8125, 0.6875, 0.8125, 0.6875, 0.8125, 0.6875, 0.8125, 0.6875, 0.8125, 0.6875, 0.8125, 0.6875, 0.8125, 0.6875, 0.8125, 0.6875, 0.625, 0.9375, 0.625, 0.9375, 0.625, 0.9375, 0.625, 0.9375, 0.8125, 0.625, 0.8125, 0.625, 0.8125, 0.625, 0.8125, 0.625, 0.625, 0.9375, 0.625, 0.9375, 0.625, 0.9375, 0.625, 0.9375, 0.8125, 0.6875, 0.8125, 0.6875, 0.8125, 0.6875, 0.8125, 0.6875, 0.625, 0.3125, 0.625, 0.3125, 0.625, 0.3125, 0.625, 0.3125, 0.8125, 0.625, 0.8125, 0.5, 0.8125, 0.5, 0.8125, 0.625, 0.8125, 0.75, 0.8125, 0.6875, 0.8125, 0.6875, 0.8125, 0.75, 0.8125, 0.6875, 0.8125, 0.625, 0.8125, 0.625, 0.8125, 0.6875, 0.625, 0.0625, 0.625, 0.0, 0.625, 0.0, 0.625, 0.0625, 0.625, 0.3125, 0.625, 0.25, 0.625, 0.25, 0.625, 0.3125, 0.625, 0.25, 0.625, 0.125, 0.625, 0.125, 0.625, 0.25, 0.625, 1.0, 0.625, 0.9375, 0.625, 0.9375, 0.625, 1.0, 0.625, 0.125, 0.625, 0.0625, 0.625, 0.0625, 0.625, 0.125, 0.625, 0.9375, 0.625, 0.9375, 0.625, 0.9375, 0.625, 0.9375, 0.8125, 0.625, 0.8125, 0.625, 0.8125, 0.625, 0.8125, 0.625, 0.625, 0.9375, 0.625, 0.9375, 0.625, 0.9375, 0.625, 0.9375, 0.8125, 0.6875, 0.8125, 0.6875, 0.8125, 0.6875, 0.8125, 0.6875, 0.8125, 0.6875, 0.8125, 0.6875, 0.8125, 0.6875, 0.8125, 0.6875, 0.625, 0.3125, 0.625, 0.3125, 0.625, 0.3125, 0.625, 0.3125, 0.8125, 0.625, 0.8125, 0.5, 0.8125, 0.5, 0.8125, 0.625, 0.8125, 0.75, 0.8125, 0.6875, 0.8125, 0.6875, 0.8125, 0.75, 0.8125, 0.6875, 0.8125, 0.625, 0.8125, 0.625, 0.8125, 0.6875, 0.625, 0.0625, 0.625, 0.0, 0.625, 0.0, 0.625, 0.0625, 0.625, 0.3125, 0.625, 0.25, 0.625, 0.25, 0.625, 0.3125, 0.625, 0.25, 0.625, 0.125, 0.625, 0.125, 0.625, 0.25, 0.625, 1.0, 0.625, 0.9375, 0.625, 0.9375, 0.625, 1.0, 0.625, 0.125, 0.625, 0.0625, 0.625, 0.0625, 0.625, 0.125, 0.8125, 0.6875, 0.8125, 0.6875, 0.8125, 0.6875, 0.8125, 0.6875, 0.8125, 0.6875, 0.8125, 0.6875, 0.8125, 0.6875, 0.8125, 0.6875, 0.8125, 0.6875, 0.8125, 0.6875, 0.8125, 0.6875, 0.8125, 0.6875, 0.8125, 0.6875, 0.8125, 0.6875, 0.8125, 0.6875, 0.8125, 0.6875, 0.8125, 0.6875, 0.8125, 0.6875, 0.8125, 0.6875, 0.8125, 0.6875, 0.8125, 0.6875, 0.8125, 0.6875, 0.8125, 0.6875, 0.8125, 0.6875, 0.8125, 0.6875, 0.8125, 0.6875, 0.8125, 0.6875, 0.8125, 0.6875, 0.8125, 0.6875, 0.8125, 0.6875, 0.8125, 0.6875, 0.8125, 0.6875, 0.8125, 0.6875, 0.8125, 0.6875, 0.8125, 0.6875, 0.8125, 0.6875, 0.8125, 0.6875, 0.8125, 0.6875, 0.8125, 0.6875, 0.8125, 0.6875, 0.8125, 0.6875, 0.8125, 0.6875, 0.8125, 0.6875, 0.8125, 0.6875, 0.8125, 0.6875, 0.8125, 0.6875, 0.8125, 0.6875, 0.8125, 0.6875, 0.8125, 0.6875, 0.8125, 0.6875, 0.8125, 0.6875, 0.8125, 0.6875, 0.8125, 0.6875, 0.8125, 0.6875, 0.8125, 0.6875, 0.8125, 0.6875, 0.8125, 0.6875, 0.8125, 0.6875, 0.8125, 0.6875, 0.8125, 0.6875, 0.8125, 0.6875, 0.8125, 0.6875, 0.8125, 0.6875, 0.8125, 0.6875])
me_cube.materials.append(mat_material)
me_cube.use_remesh_preserve_volume = False
me_cube.use_remesh_preserve_attributes = False
me_cube.use_mirror_vertex_groups = False
me_cube.update()

# ---- objects
ob_cube = bpy.data.objects.new('Cube', me_cube)
ob_light = bpy.data.objects.new('Light', light_light)
ob_camera = bpy.data.objects.new('Camera', cam_camera)

# ---- transforms, parenting, visibility, modifiers, constraints
ob_cube.location = (0.0, 0.0, 0.0)
ob_cube.lock_rotations_4d = False
ob_cube.empty_display_type = 'ARROWS'
ob_cube.lineart.crease_threshold = 0.0
ob_light.location = (4.076, 1.005, 5.904)
ob_light.rotation_euler = (0.6503, 0.05522, 1.866)
ob_light.lock_rotations_4d = False
ob_light.empty_display_type = 'ARROWS'
ob_light.color = (0.0, 0.0, 0.0, 0.0)
ob_light.lineart.crease_threshold = 0.0
ob_camera.location = (7.359, -6.926, 4.958)
ob_camera.rotation_euler = (1.109, 0.0, 0.8149)
ob_camera.lock_rotations_4d = False
ob_camera.empty_display_type = 'ARROWS'
ob_camera.color = (0.0, 0.0, 0.0, 0.0)
ob_camera.display_type = 'WIRE'
ob_camera.lineart.crease_threshold = 0.0

# ---- collection membership
col_collection.objects.link(ob_cube)
col_collection.objects.link(ob_light)
col_collection.objects.link(ob_camera)

# ---- scene / render settings (as saved in the file)
scene.camera = ob_camera
scene.frame_start = 1; scene.frame_end = 250; scene.frame_set(1)
scene.render.engine = 'BLENDER_EEVEE_NEXT'
scene.cycles.use_denoising = False
scene.cycles.samples = 128
scene.cycles.sampling_pattern = 'TABULATED_SOBOL'
scene.cycles.use_adaptive_sampling = False
scene.cycles.use_light_tree = False
scene.view_settings.view_transform = 'Filmic'
bpy.context.view_layer.update()
